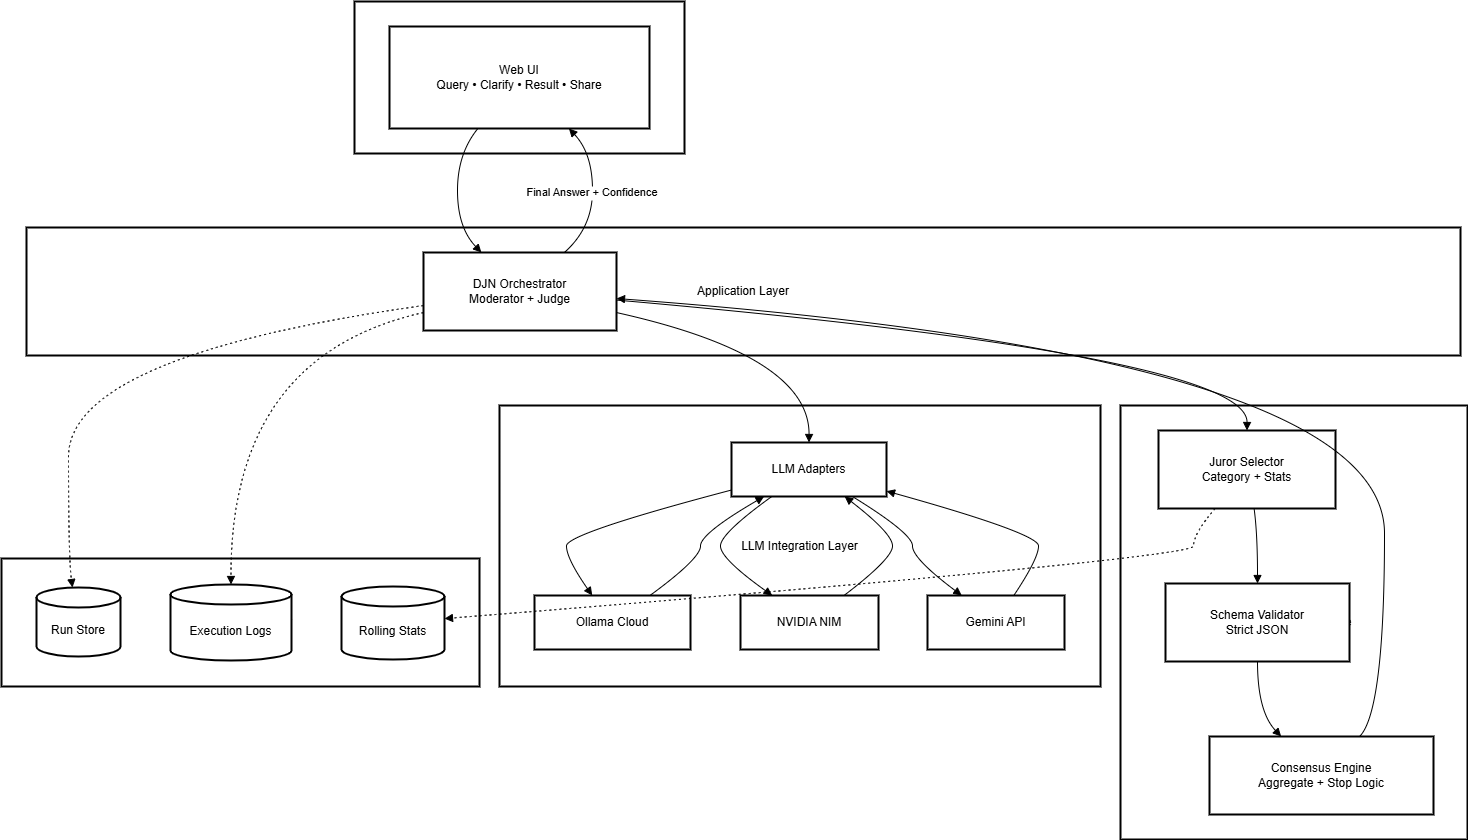

The diagram above was exported from draw.io. Its source (the exported page's mxGraphModel, read from the mxfile embedded in the PNG):
<mxGraphModel dx="644" dy="563" grid="1" gridSize="10" guides="1" tooltips="1" connect="1" arrows="1" fold="1" page="1" pageScale="1" pageWidth="850" pageHeight="1100" math="0" shadow="0">
  <root>
    <mxCell id="0" />
    <mxCell id="1" parent="0" />
    <mxCell id="_LGdBzGAm-ueoXWx1JFw-150" value="Data Storage Layer" style="whiteSpace=wrap;strokeWidth=2;" parent="1" vertex="1">
      <mxGeometry x="840" y="887" width="478" height="128" as="geometry" />
    </mxCell>
    <mxCell id="_LGdBzGAm-ueoXWx1JFw-151" value="LLM Integration Layer" style="whiteSpace=wrap;strokeWidth=2;" parent="1" vertex="1">
      <mxGeometry x="1338" y="734" width="601" height="281" as="geometry" />
    </mxCell>
    <mxCell id="_LGdBzGAm-ueoXWx1JFw-152" value="Core Decision Engine" style="whiteSpace=wrap;strokeWidth=2;" parent="1" vertex="1">
      <mxGeometry x="1959" y="734" width="347" height="434" as="geometry" />
    </mxCell>
    <mxCell id="_LGdBzGAm-ueoXWx1JFw-153" value="Application Layer" style="whiteSpace=wrap;strokeWidth=2;" parent="1" vertex="1">
      <mxGeometry x="865" y="556" width="1434" height="128" as="geometry" />
    </mxCell>
    <mxCell id="_LGdBzGAm-ueoXWx1JFw-154" value="Presentation Layer" style="whiteSpace=wrap;strokeWidth=2;" parent="1" vertex="1">
      <mxGeometry x="1193" y="330" width="330" height="152" as="geometry" />
    </mxCell>
    <mxCell id="_LGdBzGAm-ueoXWx1JFw-155" value="Web UI&#10;Query • Clarify • Result • Share" style="whiteSpace=wrap;strokeWidth=2;" parent="1" vertex="1">
      <mxGeometry x="1228" y="355" width="260" height="102" as="geometry" />
    </mxCell>
    <mxCell id="_LGdBzGAm-ueoXWx1JFw-156" value="DJN Orchestrator&#10;Moderator + Judge" style="whiteSpace=wrap;strokeWidth=2;" parent="1" vertex="1">
      <mxGeometry x="1262" y="581" width="193" height="78" as="geometry" />
    </mxCell>
    <mxCell id="_LGdBzGAm-ueoXWx1JFw-157" value="Juror Selector&#10;Category + Stats" style="whiteSpace=wrap;strokeWidth=2;" parent="1" vertex="1">
      <mxGeometry x="1997" y="759" width="177" height="78" as="geometry" />
    </mxCell>
    <mxCell id="_LGdBzGAm-ueoXWx1JFw-158" value="Schema Validator&#10;Strict JSON" style="whiteSpace=wrap;strokeWidth=2;" parent="1" vertex="1">
      <mxGeometry x="2004" y="912" width="184" height="78" as="geometry" />
    </mxCell>
    <mxCell id="_LGdBzGAm-ueoXWx1JFw-159" value="Consensus Engine&#10;Aggregate + Stop Logic" style="whiteSpace=wrap;strokeWidth=2;" parent="1" vertex="1">
      <mxGeometry x="2048" y="1065" width="224" height="78" as="geometry" />
    </mxCell>
    <mxCell id="_LGdBzGAm-ueoXWx1JFw-160" value="LLM Adapters" style="whiteSpace=wrap;strokeWidth=2;" parent="1" vertex="1">
      <mxGeometry x="1570" y="771" width="155" height="54" as="geometry" />
    </mxCell>
    <mxCell id="_LGdBzGAm-ueoXWx1JFw-161" value="Ollama Cloud" style="whiteSpace=wrap;strokeWidth=2;" parent="1" vertex="1">
      <mxGeometry x="1373" y="924" width="156" height="54" as="geometry" />
    </mxCell>
    <mxCell id="_LGdBzGAm-ueoXWx1JFw-162" value="NVIDIA NIM" style="whiteSpace=wrap;strokeWidth=2;" parent="1" vertex="1">
      <mxGeometry x="1579" y="924" width="138" height="54" as="geometry" />
    </mxCell>
    <mxCell id="_LGdBzGAm-ueoXWx1JFw-163" value="Gemini API" style="whiteSpace=wrap;strokeWidth=2;" parent="1" vertex="1">
      <mxGeometry x="1766" y="924" width="137" height="54" as="geometry" />
    </mxCell>
    <mxCell id="_LGdBzGAm-ueoXWx1JFw-164" value="Run Store" style="shape=cylinder3;boundedLbl=1;backgroundOutline=1;size=10;strokeWidth=2;whiteSpace=wrap;" parent="1" vertex="1">
      <mxGeometry x="875" y="916" width="84" height="69" as="geometry" />
    </mxCell>
    <mxCell id="_LGdBzGAm-ueoXWx1JFw-165" value="Execution Logs" style="shape=cylinder3;boundedLbl=1;backgroundOutline=1;size=10;strokeWidth=2;whiteSpace=wrap;" parent="1" vertex="1">
      <mxGeometry x="1009" y="913" width="121" height="76" as="geometry" />
    </mxCell>
    <mxCell id="_LGdBzGAm-ueoXWx1JFw-166" value="Rolling Stats" style="shape=cylinder3;boundedLbl=1;backgroundOutline=1;size=10;strokeWidth=2;whiteSpace=wrap;" parent="1" vertex="1">
      <mxGeometry x="1180" y="915" width="103" height="73" as="geometry" />
    </mxCell>
    <mxCell id="_LGdBzGAm-ueoXWx1JFw-167" value="" style="curved=1;startArrow=none;endArrow=block;exitX=0.34;exitY=1;entryX=0.3;entryY=0;rounded=0;" parent="1" source="_LGdBzGAm-ueoXWx1JFw-155" target="_LGdBzGAm-ueoXWx1JFw-156" edge="1">
      <mxGeometry relative="1" as="geometry">
        <Array as="points">
          <mxPoint x="1296" y="482" />
          <mxPoint x="1296" y="556" />
        </Array>
      </mxGeometry>
    </mxCell>
    <mxCell id="_LGdBzGAm-ueoXWx1JFw-168" value="" style="curved=1;startArrow=none;endArrow=block;exitX=1;exitY=0.61;entryX=0.5;entryY=0;rounded=0;" parent="1" source="_LGdBzGAm-ueoXWx1JFw-156" target="_LGdBzGAm-ueoXWx1JFw-157" edge="1">
      <mxGeometry relative="1" as="geometry">
        <Array as="points">
          <mxPoint x="2086" y="684" />
        </Array>
      </mxGeometry>
    </mxCell>
    <mxCell id="_LGdBzGAm-ueoXWx1JFw-169" value="" style="curved=1;startArrow=none;endArrow=block;exitX=0.54;exitY=1;entryX=0.5;entryY=0;rounded=0;" parent="1" source="_LGdBzGAm-ueoXWx1JFw-157" target="_LGdBzGAm-ueoXWx1JFw-158" edge="1">
      <mxGeometry relative="1" as="geometry">
        <Array as="points">
          <mxPoint x="2096" y="862" />
        </Array>
      </mxGeometry>
    </mxCell>
    <mxCell id="_LGdBzGAm-ueoXWx1JFw-170" value="" style="curved=1;startArrow=none;endArrow=block;exitX=0.5;exitY=1;entryX=0.32;entryY=0;rounded=0;" parent="1" source="_LGdBzGAm-ueoXWx1JFw-158" target="_LGdBzGAm-ueoXWx1JFw-159" edge="1">
      <mxGeometry relative="1" as="geometry">
        <Array as="points">
          <mxPoint x="2096" y="1040" />
        </Array>
      </mxGeometry>
    </mxCell>
    <mxCell id="_LGdBzGAm-ueoXWx1JFw-171" value="" style="curved=1;startArrow=none;endArrow=block;exitX=0.67;exitY=0;entryX=1;entryY=0.59;rounded=0;" parent="1" source="_LGdBzGAm-ueoXWx1JFw-159" target="_LGdBzGAm-ueoXWx1JFw-156" edge="1">
      <mxGeometry relative="1" as="geometry">
        <Array as="points">
          <mxPoint x="2223" y="1040" />
          <mxPoint x="2223" y="684" />
        </Array>
      </mxGeometry>
    </mxCell>
    <mxCell id="_LGdBzGAm-ueoXWx1JFw-172" value="" style="curved=1;startArrow=none;endArrow=block;exitX=1;exitY=0.77;entryX=0.5;entryY=0;rounded=0;" parent="1" source="_LGdBzGAm-ueoXWx1JFw-156" target="_LGdBzGAm-ueoXWx1JFw-160" edge="1">
      <mxGeometry relative="1" as="geometry">
        <Array as="points">
          <mxPoint x="1648" y="684" />
        </Array>
      </mxGeometry>
    </mxCell>
    <mxCell id="_LGdBzGAm-ueoXWx1JFw-173" value="" style="curved=1;startArrow=none;endArrow=block;exitX=0;exitY=0.88;entryX=0.37;entryY=0;rounded=0;" parent="1" source="_LGdBzGAm-ueoXWx1JFw-160" target="_LGdBzGAm-ueoXWx1JFw-161" edge="1">
      <mxGeometry relative="1" as="geometry">
        <Array as="points">
          <mxPoint x="1405" y="862" />
          <mxPoint x="1405" y="887" />
        </Array>
      </mxGeometry>
    </mxCell>
    <mxCell id="_LGdBzGAm-ueoXWx1JFw-174" value="" style="curved=1;startArrow=none;endArrow=block;exitX=0.26;exitY=1;entryX=0.23;entryY=0;rounded=0;" parent="1" source="_LGdBzGAm-ueoXWx1JFw-160" target="_LGdBzGAm-ueoXWx1JFw-162" edge="1">
      <mxGeometry relative="1" as="geometry">
        <Array as="points">
          <mxPoint x="1559" y="862" />
          <mxPoint x="1559" y="887" />
        </Array>
      </mxGeometry>
    </mxCell>
    <mxCell id="_LGdBzGAm-ueoXWx1JFw-175" value="" style="curved=1;startArrow=none;endArrow=block;exitX=0.78;exitY=1;entryX=0.25;entryY=0;rounded=0;" parent="1" source="_LGdBzGAm-ueoXWx1JFw-160" target="_LGdBzGAm-ueoXWx1JFw-163" edge="1">
      <mxGeometry relative="1" as="geometry">
        <Array as="points">
          <mxPoint x="1751" y="862" />
          <mxPoint x="1751" y="887" />
        </Array>
      </mxGeometry>
    </mxCell>
    <mxCell id="_LGdBzGAm-ueoXWx1JFw-176" value="" style="curved=1;startArrow=none;endArrow=block;exitX=0.74;exitY=0;entryX=0.21;entryY=1;rounded=0;" parent="1" source="_LGdBzGAm-ueoXWx1JFw-161" target="_LGdBzGAm-ueoXWx1JFw-160" edge="1">
      <mxGeometry relative="1" as="geometry">
        <Array as="points">
          <mxPoint x="1539" y="887" />
          <mxPoint x="1539" y="862" />
        </Array>
      </mxGeometry>
    </mxCell>
    <mxCell id="_LGdBzGAm-ueoXWx1JFw-177" value="" style="curved=1;startArrow=none;endArrow=block;exitX=0.75;exitY=0;entryX=0.73;entryY=1;rounded=0;" parent="1" source="_LGdBzGAm-ueoXWx1JFw-162" target="_LGdBzGAm-ueoXWx1JFw-160" edge="1">
      <mxGeometry relative="1" as="geometry">
        <Array as="points">
          <mxPoint x="1731" y="887" />
          <mxPoint x="1731" y="862" />
        </Array>
      </mxGeometry>
    </mxCell>
    <mxCell id="_LGdBzGAm-ueoXWx1JFw-178" value="" style="curved=1;startArrow=none;endArrow=block;exitX=0.63;exitY=0;entryX=1;entryY=0.9;rounded=0;" parent="1" source="_LGdBzGAm-ueoXWx1JFw-163" target="_LGdBzGAm-ueoXWx1JFw-160" edge="1">
      <mxGeometry relative="1" as="geometry">
        <Array as="points">
          <mxPoint x="1877" y="887" />
          <mxPoint x="1877" y="862" />
        </Array>
      </mxGeometry>
    </mxCell>
    <mxCell id="_LGdBzGAm-ueoXWx1JFw-179" value="" style="curved=1;dashed=1;dashPattern=2 3;startArrow=none;endArrow=block;exitX=0;exitY=0.68;entryX=0.43;entryY=0.01;rounded=0;" parent="1" source="_LGdBzGAm-ueoXWx1JFw-156" target="_LGdBzGAm-ueoXWx1JFw-164" edge="1">
      <mxGeometry relative="1" as="geometry">
        <Array as="points">
          <mxPoint x="907" y="684" />
          <mxPoint x="907" y="887" />
        </Array>
      </mxGeometry>
    </mxCell>
    <mxCell id="_LGdBzGAm-ueoXWx1JFw-180" value="" style="curved=1;dashed=1;dashPattern=2 3;startArrow=none;endArrow=block;exitX=0;exitY=0.77;entryX=0.5;entryY=0;rounded=0;" parent="1" source="_LGdBzGAm-ueoXWx1JFw-156" target="_LGdBzGAm-ueoXWx1JFw-165" edge="1">
      <mxGeometry relative="1" as="geometry">
        <Array as="points">
          <mxPoint x="1069" y="684" />
        </Array>
      </mxGeometry>
    </mxCell>
    <mxCell id="_LGdBzGAm-ueoXWx1JFw-181" value="" style="curved=1;dashed=1;dashPattern=2 3;startArrow=none;endArrow=block;exitX=0.32;exitY=1;entryX=1;entryY=0.44;rounded=0;" parent="1" source="_LGdBzGAm-ueoXWx1JFw-157" target="_LGdBzGAm-ueoXWx1JFw-166" edge="1">
      <mxGeometry relative="1" as="geometry">
        <Array as="points">
          <mxPoint x="2032" y="862" />
          <mxPoint x="2032" y="887" />
        </Array>
      </mxGeometry>
    </mxCell>
    <mxCell id="_LGdBzGAm-ueoXWx1JFw-182" value="Final Answer + Confidence" style="curved=1;startArrow=none;endArrow=block;exitX=0.73;exitY=0;entryX=0.69;entryY=1;rounded=0;" parent="1" source="_LGdBzGAm-ueoXWx1JFw-156" target="_LGdBzGAm-ueoXWx1JFw-155" edge="1">
      <mxGeometry relative="1" as="geometry">
        <Array as="points">
          <mxPoint x="1431" y="556" />
          <mxPoint x="1431" y="482" />
        </Array>
      </mxGeometry>
    </mxCell>
  </root>
</mxGraphModel>